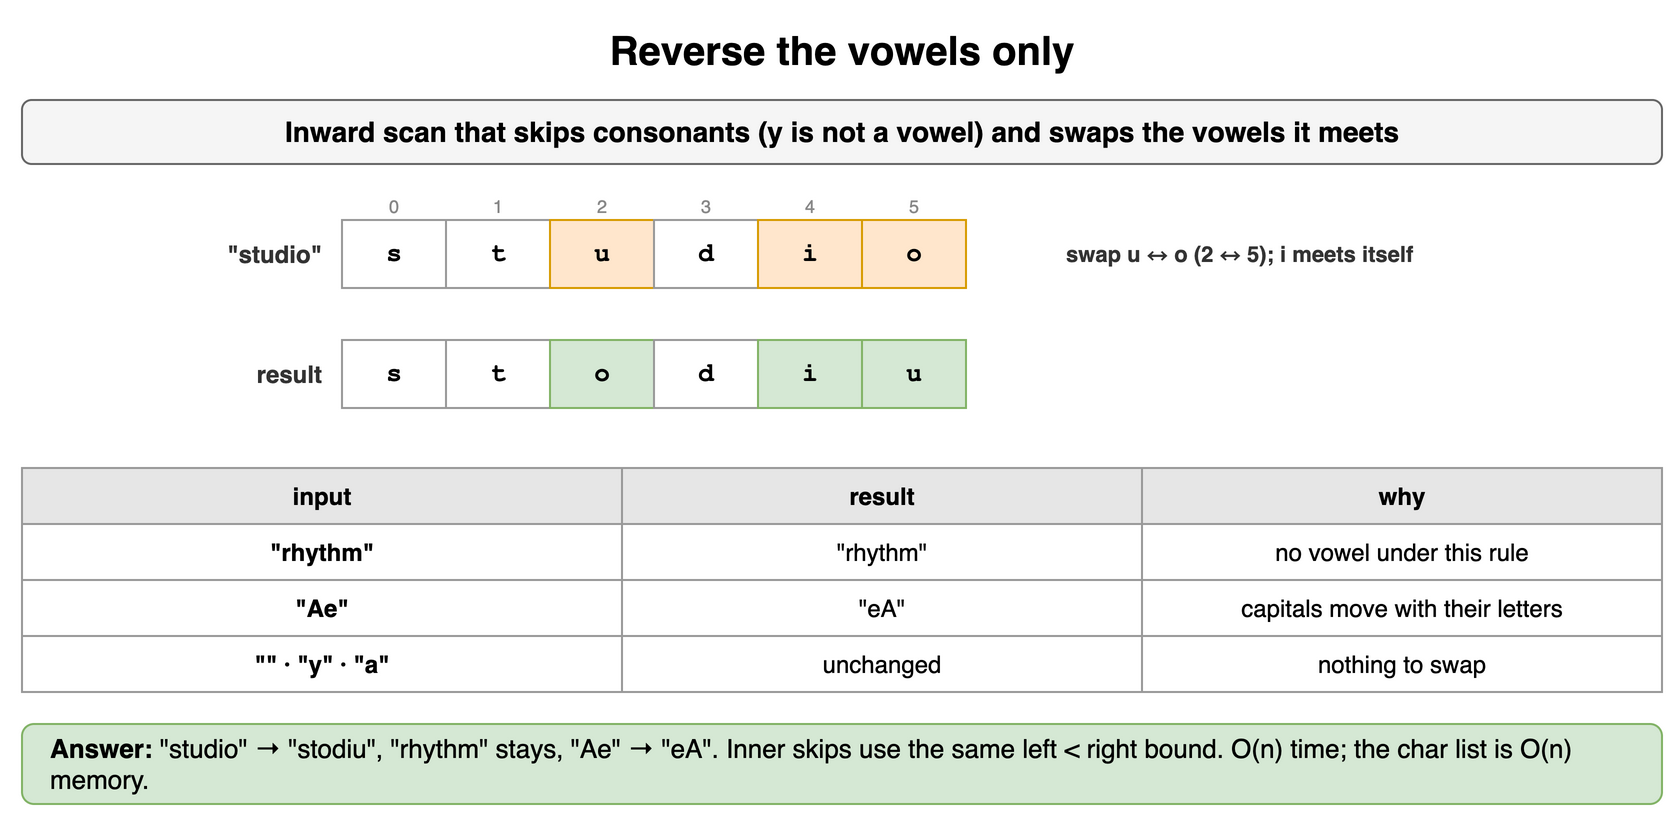

The diagram above was exported from draw.io. Its source (the exported page's mxGraphModel, read from the mxfile embedded in the PNG):
<mxGraphModel dx="900" dy="416" grid="1" gridSize="10" guides="1" tooltips="1" connect="1" arrows="1" fold="1" page="1" pageScale="1" pageWidth="900" pageHeight="416" math="0" shadow="0">
  <root>
    <mxCell id="0" />
    <mxCell id="1" parent="0" />
    <mxCell id="u61" value="Reverse the vowels only" style="text;html=1;align=center;verticalAlign=middle;whiteSpace=wrap;fontSize=20;fontStyle=1;" vertex="1" parent="1">
      <mxGeometry x="40" y="10" width="820" height="30" as="geometry" />
    </mxCell>
    <mxCell id="u62" value="Inward scan that skips consonants (y is not a vowel) and swaps the vowels it meets" style="rounded=1;whiteSpace=wrap;html=1;fillColor=#f5f5f5;strokeColor=#666666;fontStyle=1;fontSize=14;" vertex="1" parent="1">
      <mxGeometry x="40" y="50" width="820" height="32" as="geometry" />
    </mxCell>
    <mxCell id="u63" value="s" style="rounded=0;whiteSpace=wrap;html=1;fontFamily=Courier New;fontStyle=1;fontSize=13;fillColor=#ffffff;strokeColor=#999999;fontSize=13;" vertex="1" parent="1">
      <mxGeometry x="200" y="110" width="52" height="34" as="geometry" />
    </mxCell>
    <mxCell id="u64" value="0" style="text;html=1;whiteSpace=wrap;fontSize=11;align=center;verticalAlign=middle;fontSize=9;fontColor=#888888;" vertex="1" parent="1">
      <mxGeometry x="200" y="96" width="52" height="13" as="geometry" />
    </mxCell>
    <mxCell id="u65" value="t" style="rounded=0;whiteSpace=wrap;html=1;fontFamily=Courier New;fontStyle=1;fontSize=13;fillColor=#ffffff;strokeColor=#999999;fontSize=13;" vertex="1" parent="1">
      <mxGeometry x="252" y="110" width="52" height="34" as="geometry" />
    </mxCell>
    <mxCell id="u66" value="1" style="text;html=1;whiteSpace=wrap;fontSize=11;align=center;verticalAlign=middle;fontSize=9;fontColor=#888888;" vertex="1" parent="1">
      <mxGeometry x="252" y="96" width="52" height="13" as="geometry" />
    </mxCell>
    <mxCell id="u67" value="u" style="rounded=0;whiteSpace=wrap;html=1;fontFamily=Courier New;fontStyle=1;fontSize=13;fillColor=#ffe6cc;strokeColor=#d79b00;fontSize=13;" vertex="1" parent="1">
      <mxGeometry x="304" y="110" width="52" height="34" as="geometry" />
    </mxCell>
    <mxCell id="u68" value="2" style="text;html=1;whiteSpace=wrap;fontSize=11;align=center;verticalAlign=middle;fontSize=9;fontColor=#888888;" vertex="1" parent="1">
      <mxGeometry x="304" y="96" width="52" height="13" as="geometry" />
    </mxCell>
    <mxCell id="u69" value="d" style="rounded=0;whiteSpace=wrap;html=1;fontFamily=Courier New;fontStyle=1;fontSize=13;fillColor=#ffffff;strokeColor=#999999;fontSize=13;" vertex="1" parent="1">
      <mxGeometry x="356" y="110" width="52" height="34" as="geometry" />
    </mxCell>
    <mxCell id="u610" value="3" style="text;html=1;whiteSpace=wrap;fontSize=11;align=center;verticalAlign=middle;fontSize=9;fontColor=#888888;" vertex="1" parent="1">
      <mxGeometry x="356" y="96" width="52" height="13" as="geometry" />
    </mxCell>
    <mxCell id="u611" value="i" style="rounded=0;whiteSpace=wrap;html=1;fontFamily=Courier New;fontStyle=1;fontSize=13;fillColor=#ffe6cc;strokeColor=#d79b00;fontSize=13;" vertex="1" parent="1">
      <mxGeometry x="408" y="110" width="52" height="34" as="geometry" />
    </mxCell>
    <mxCell id="u612" value="4" style="text;html=1;whiteSpace=wrap;fontSize=11;align=center;verticalAlign=middle;fontSize=9;fontColor=#888888;" vertex="1" parent="1">
      <mxGeometry x="408" y="96" width="52" height="13" as="geometry" />
    </mxCell>
    <mxCell id="u613" value="o" style="rounded=0;whiteSpace=wrap;html=1;fontFamily=Courier New;fontStyle=1;fontSize=13;fillColor=#ffe6cc;strokeColor=#d79b00;fontSize=13;" vertex="1" parent="1">
      <mxGeometry x="460" y="110" width="52" height="34" as="geometry" />
    </mxCell>
    <mxCell id="u614" value="5" style="text;html=1;whiteSpace=wrap;fontSize=11;align=center;verticalAlign=middle;fontSize=9;fontColor=#888888;" vertex="1" parent="1">
      <mxGeometry x="460" y="96" width="52" height="13" as="geometry" />
    </mxCell>
    <mxCell id="u615" value="&quot;studio&quot;" style="text;html=1;whiteSpace=wrap;fontSize=11;align=right;verticalAlign=middle;fontSize=12;fontColor=#333333;fontStyle=1;" vertex="1" parent="1">
      <mxGeometry x="82" y="110" width="110" height="34" as="geometry" />
    </mxCell>
    <mxCell id="u616" value="swap u ↔ o (2 ↔ 5); i meets itself" style="text;html=1;whiteSpace=wrap;fontSize=11;align=left;verticalAlign=middle;fontSize=11;fontColor=#333333;fontStyle=1;" vertex="1" parent="1">
      <mxGeometry x="560" y="110" width="300" height="34" as="geometry" />
    </mxCell>
    <mxCell id="u617" value="s" style="rounded=0;whiteSpace=wrap;html=1;fontFamily=Courier New;fontStyle=1;fontSize=13;fillColor=#ffffff;strokeColor=#999999;fontSize=13;" vertex="1" parent="1">
      <mxGeometry x="200" y="170" width="52" height="34" as="geometry" />
    </mxCell>
    <mxCell id="u618" value="t" style="rounded=0;whiteSpace=wrap;html=1;fontFamily=Courier New;fontStyle=1;fontSize=13;fillColor=#ffffff;strokeColor=#999999;fontSize=13;" vertex="1" parent="1">
      <mxGeometry x="252" y="170" width="52" height="34" as="geometry" />
    </mxCell>
    <mxCell id="u619" value="o" style="rounded=0;whiteSpace=wrap;html=1;fontFamily=Courier New;fontStyle=1;fontSize=13;fillColor=#d5e8d4;strokeColor=#82b366;fontSize=13;" vertex="1" parent="1">
      <mxGeometry x="304" y="170" width="52" height="34" as="geometry" />
    </mxCell>
    <mxCell id="u620" value="d" style="rounded=0;whiteSpace=wrap;html=1;fontFamily=Courier New;fontStyle=1;fontSize=13;fillColor=#ffffff;strokeColor=#999999;fontSize=13;" vertex="1" parent="1">
      <mxGeometry x="356" y="170" width="52" height="34" as="geometry" />
    </mxCell>
    <mxCell id="u621" value="i" style="rounded=0;whiteSpace=wrap;html=1;fontFamily=Courier New;fontStyle=1;fontSize=13;fillColor=#d5e8d4;strokeColor=#82b366;fontSize=13;" vertex="1" parent="1">
      <mxGeometry x="408" y="170" width="52" height="34" as="geometry" />
    </mxCell>
    <mxCell id="u622" value="u" style="rounded=0;whiteSpace=wrap;html=1;fontFamily=Courier New;fontStyle=1;fontSize=13;fillColor=#d5e8d4;strokeColor=#82b366;fontSize=13;" vertex="1" parent="1">
      <mxGeometry x="460" y="170" width="52" height="34" as="geometry" />
    </mxCell>
    <mxCell id="u623" value="result" style="text;html=1;whiteSpace=wrap;fontSize=11;align=right;verticalAlign=middle;fontSize=12;fontColor=#333333;fontStyle=1;" vertex="1" parent="1">
      <mxGeometry x="82" y="170" width="110" height="34" as="geometry" />
    </mxCell>
    <mxCell id="u624" value="input" style="whiteSpace=wrap;html=1;fillColor=#e6e6e6;strokeColor=#999999;fontStyle=1;fontSize=12;" vertex="1" parent="1">
      <mxGeometry x="40" y="234" width="300" height="28" as="geometry" />
    </mxCell>
    <mxCell id="u625" value="result" style="whiteSpace=wrap;html=1;fillColor=#e6e6e6;strokeColor=#999999;fontStyle=1;fontSize=12;" vertex="1" parent="1">
      <mxGeometry x="340" y="234" width="260" height="28" as="geometry" />
    </mxCell>
    <mxCell id="u626" value="why" style="whiteSpace=wrap;html=1;fillColor=#e6e6e6;strokeColor=#999999;fontStyle=1;fontSize=12;" vertex="1" parent="1">
      <mxGeometry x="600" y="234" width="260" height="28" as="geometry" />
    </mxCell>
    <mxCell id="u627" value="&quot;rhythm&quot;" style="whiteSpace=wrap;html=1;strokeColor=#999999;fontSize=12;fillColor=#ffffff;fontStyle=1;" vertex="1" parent="1">
      <mxGeometry x="40" y="262" width="300" height="28" as="geometry" />
    </mxCell>
    <mxCell id="u628" value="&quot;rhythm&quot;" style="whiteSpace=wrap;html=1;strokeColor=#999999;fontSize=12;fillColor=#ffffff;" vertex="1" parent="1">
      <mxGeometry x="340" y="262" width="260" height="28" as="geometry" />
    </mxCell>
    <mxCell id="u629" value="no vowel under this rule" style="whiteSpace=wrap;html=1;strokeColor=#999999;fontSize=12;fillColor=#ffffff;" vertex="1" parent="1">
      <mxGeometry x="600" y="262" width="260" height="28" as="geometry" />
    </mxCell>
    <mxCell id="u630" value="&quot;Ae&quot;" style="whiteSpace=wrap;html=1;strokeColor=#999999;fontSize=12;fillColor=#ffffff;fontStyle=1;" vertex="1" parent="1">
      <mxGeometry x="40" y="290" width="300" height="28" as="geometry" />
    </mxCell>
    <mxCell id="u631" value="&quot;eA&quot;" style="whiteSpace=wrap;html=1;strokeColor=#999999;fontSize=12;fillColor=#ffffff;" vertex="1" parent="1">
      <mxGeometry x="340" y="290" width="260" height="28" as="geometry" />
    </mxCell>
    <mxCell id="u632" value="capitals move with their letters" style="whiteSpace=wrap;html=1;strokeColor=#999999;fontSize=12;fillColor=#ffffff;" vertex="1" parent="1">
      <mxGeometry x="600" y="290" width="260" height="28" as="geometry" />
    </mxCell>
    <mxCell id="u633" value="&quot;&quot; · &quot;y&quot; · &quot;a&quot;" style="whiteSpace=wrap;html=1;strokeColor=#999999;fontSize=12;fillColor=#ffffff;fontStyle=1;" vertex="1" parent="1">
      <mxGeometry x="40" y="318" width="300" height="28" as="geometry" />
    </mxCell>
    <mxCell id="u634" value="unchanged" style="whiteSpace=wrap;html=1;strokeColor=#999999;fontSize=12;fillColor=#ffffff;" vertex="1" parent="1">
      <mxGeometry x="340" y="318" width="260" height="28" as="geometry" />
    </mxCell>
    <mxCell id="u635" value="nothing to swap" style="whiteSpace=wrap;html=1;strokeColor=#999999;fontSize=12;fillColor=#ffffff;" vertex="1" parent="1">
      <mxGeometry x="600" y="318" width="260" height="28" as="geometry" />
    </mxCell>
    <mxCell id="u636" value="&lt;b&gt;Answer:&lt;/b&gt; &quot;studio&quot; → &quot;stodiu&quot;, &quot;rhythm&quot; stays, &quot;Ae&quot; → &quot;eA&quot;. Inner skips use the same left &lt; right bound. O(n) time; the char list is O(n) memory." style="rounded=1;whiteSpace=wrap;html=1;fillColor=#d5e8d4;strokeColor=#82b366;fontSize=13;align=left;spacingLeft=12;" vertex="1" parent="1">
      <mxGeometry x="40" y="362" width="820" height="40" as="geometry" />
    </mxCell>
  </root>
</mxGraphModel>